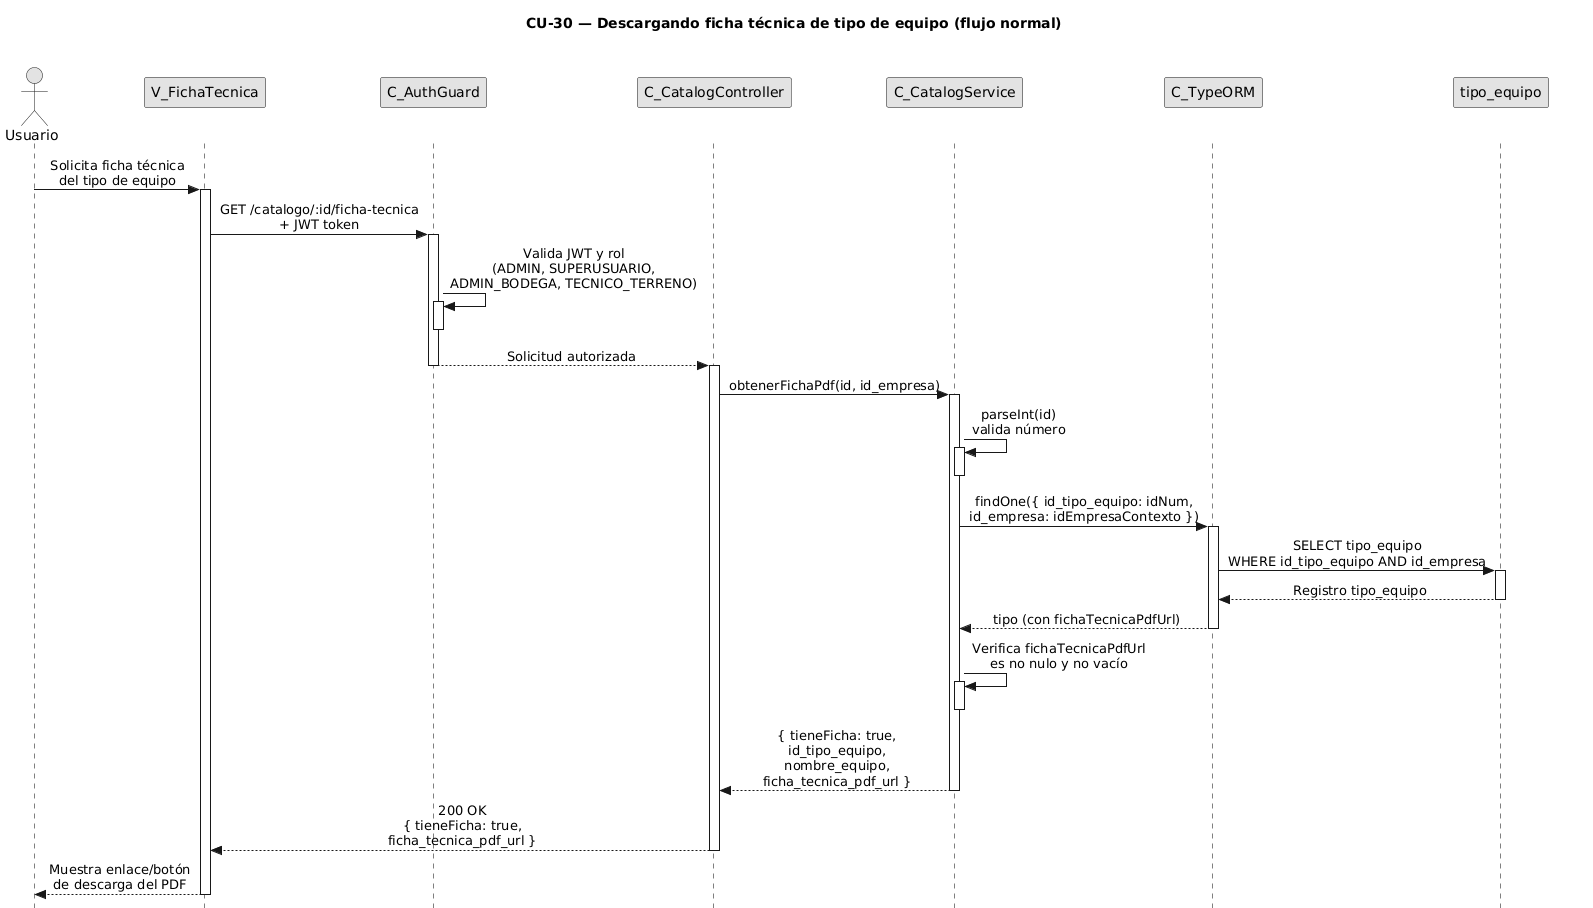

The diagram above was rendered by PlantUML. Its source (embedded in the PNG):
@startuml CU30-normal
title CU-30 — Descargando ficha técnica de tipo de equipo (flujo normal)

skinparam style strictuml
skinparam monochrome true
skinparam shadowing false
skinparam sequenceMessageAlign center
<style>
sequenceDiagram {
  participant {
    Margin 35
  }
  actor {
    Margin 15
  }
}
</style>
skinparam sequence {
  MessageAlign center
  LifeLineBorderColor black
}
hide footbox

actor "Usuario" as user
participant "V_FichaTecnica" as view
participant "C_AuthGuard" as guard
participant "C_CatalogController" as ctrl
participant "C_CatalogService" as svc
participant "C_TypeORM" as orm
participant "tipo_equipo" as ent

user -> view : Solicita ficha técnica\ndel tipo de equipo
activate view

view -> guard : GET /catalogo/:id/ficha-tecnica\n+ JWT token
activate guard

guard -> guard : Valida JWT y rol\n(ADMIN, SUPERUSUARIO,\nADMIN_BODEGA, TECNICO_TERRENO)
activate guard
deactivate guard

guard --> ctrl : Solicitud autorizada
deactivate guard
activate ctrl

ctrl -> svc : obtenerFichaPdf(id, id_empresa)
activate svc

svc -> svc : parseInt(id)\nvalida número
activate svc
deactivate svc

svc -> orm : findOne({ id_tipo_equipo: idNum,\nid_empresa: idEmpresaContexto })
activate orm

orm -> ent : SELECT tipo_equipo\nWHERE id_tipo_equipo AND id_empresa
activate ent
ent --> orm : Registro tipo_equipo
deactivate ent

orm --> svc : tipo (con fichaTecnicaPdfUrl)
deactivate orm

svc -> svc : Verifica fichaTecnicaPdfUrl\nes no nulo y no vacío
activate svc
deactivate svc

svc --> ctrl : { tieneFicha: true,\nid_tipo_equipo,\nnombre_equipo,\nficha_tecnica_pdf_url }
deactivate svc

ctrl --> view : 200 OK\n{ tieneFicha: true,\nficha_tecnica_pdf_url }
deactivate ctrl

view --> user : Muestra enlace/botón\nde descarga del PDF
deactivate view

@enduml